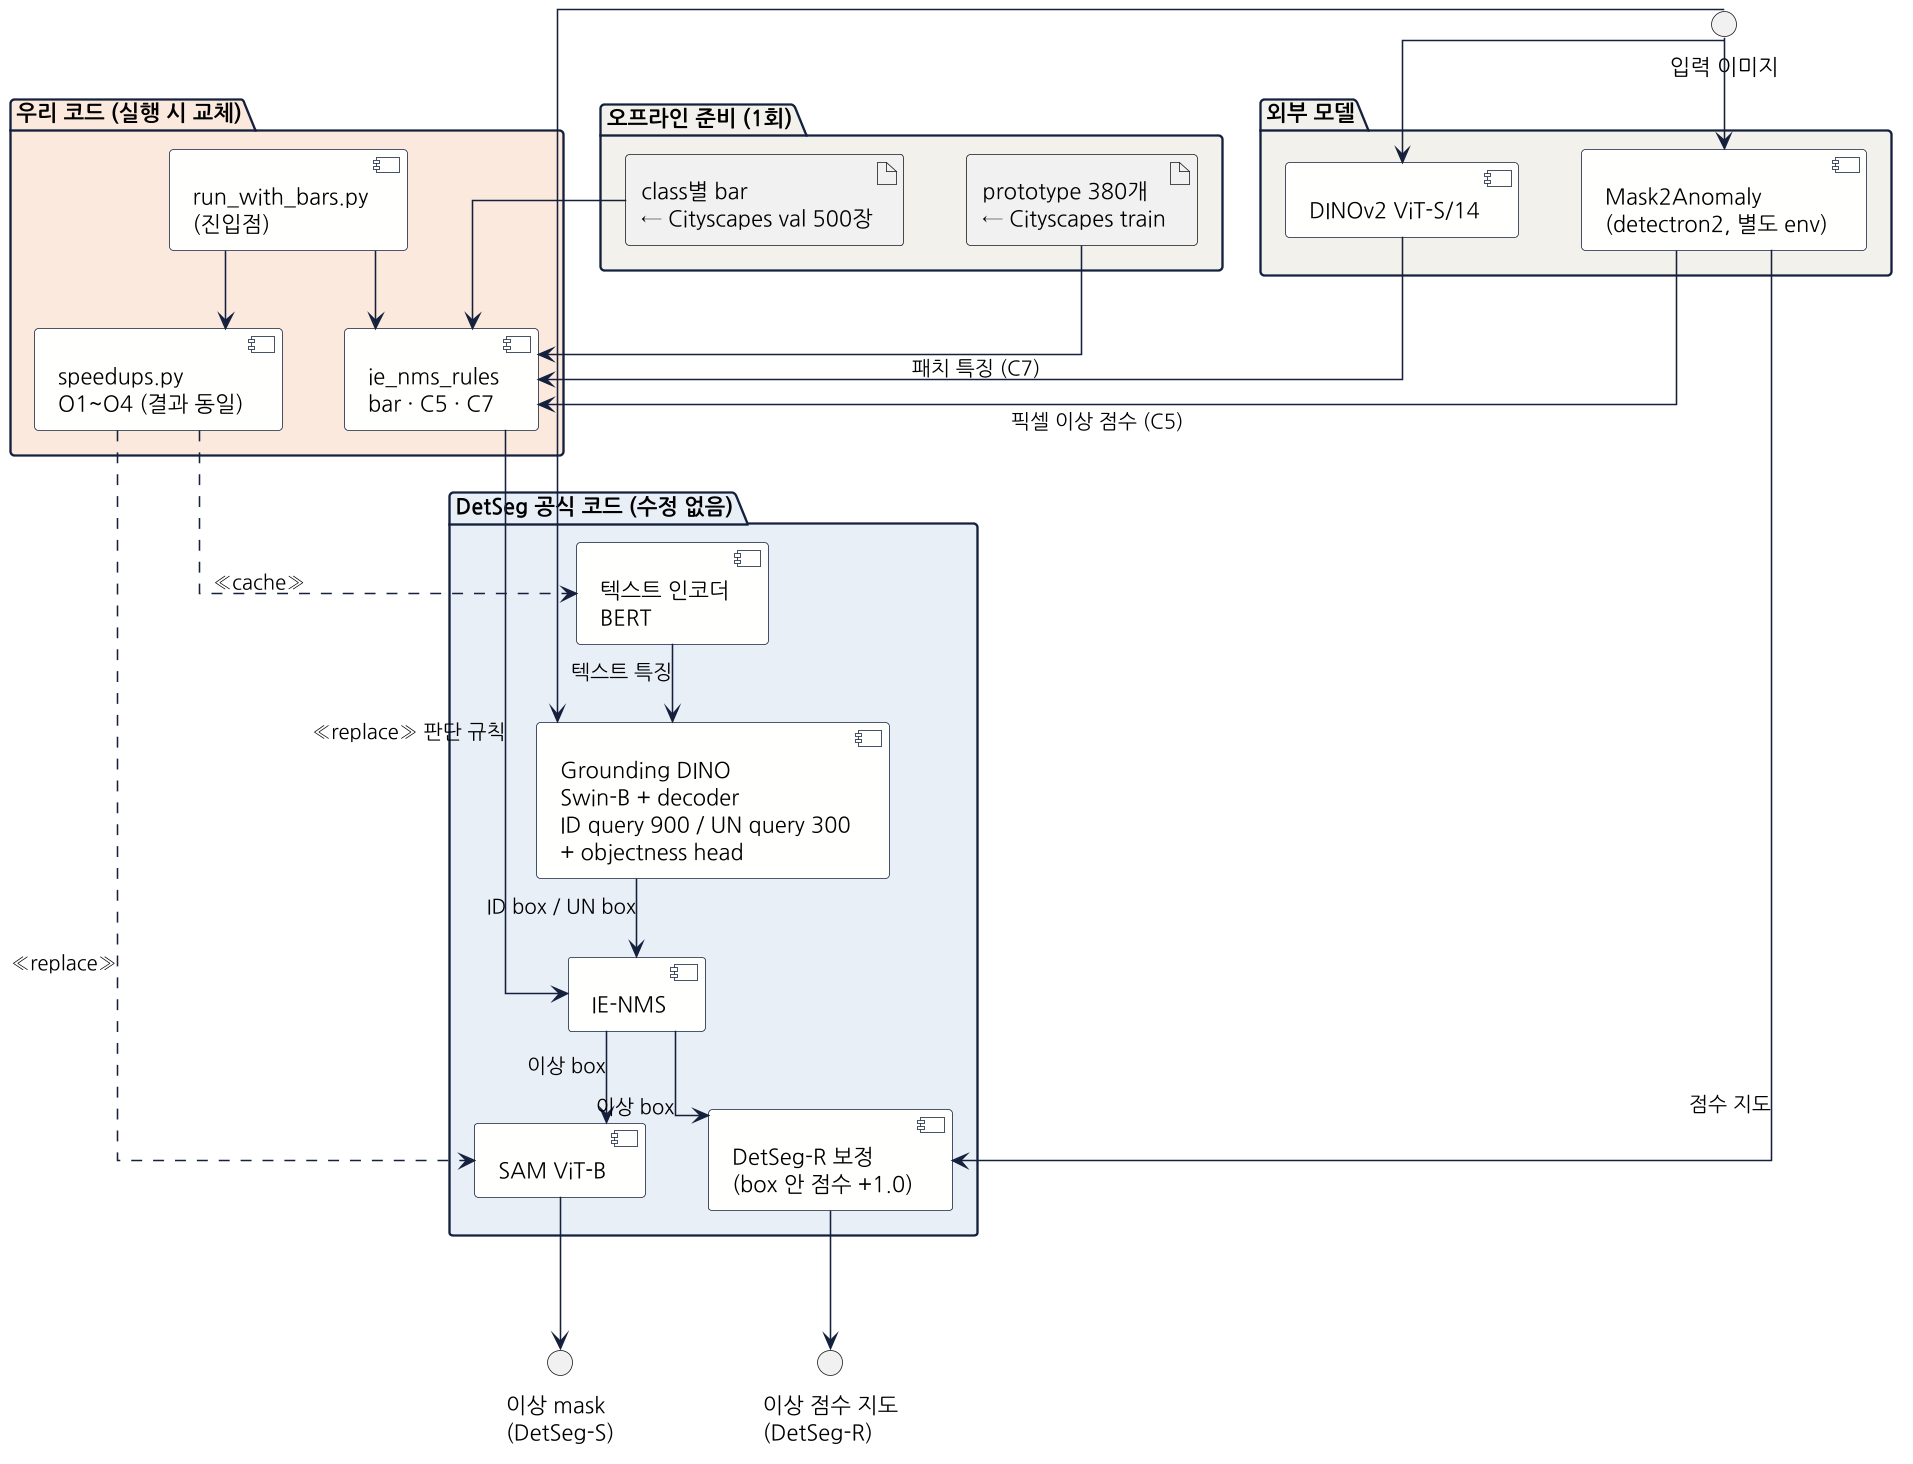

The diagram above was rendered by PlantUML. Its source (embedded in the PNG):
@startuml architecture_component
' UML 컴포넌트 다이어그램: 시스템 구조 (DetSeg 공식 코드 + 우리가 추가한 부분)
skinparam defaultFontName NanumGothic
skinparam dpi 150
skinparam componentStyle uml2
skinparam shadowing false
skinparam linetype ortho
skinparam nodesep 40
skinparam ranksep 50
skinparam ArrowColor #14213D
skinparam package {
  BorderColor #14213D
  FontStyle bold
}
skinparam component {
  BackgroundColor #FFFFFC
  BorderColor #14213D
}

interface "입력 이미지" as img

package "DetSeg 공식 코드 (수정 없음)" #E8EEF7 {
  component "텍스트 인코더\nBERT" as bert
  component "Grounding DINO\nSwin-B + decoder\nID query 900 / UN query 300\n+ objectness head" as gdino
  component "IE-NMS" as ienms
  component "SAM ViT-B" as sam
  component "DetSeg-R 보정\n(box 안 점수 +1.0)" as refine
}

package "우리 코드 (실행 시 교체)" #FBE9DD {
  component "run_with_bars.py\n(진입점)" as wrapper
  component "ie_nms_rules\nbar · C5 · C7" as rules
  component "speedups.py\nO1~O4 (결과 동일)" as speed
}

package "외부 모델" #F3F1EA {
  component "Mask2Anomaly\n(detectron2, 별도 env)" as m2a
  component "DINOv2 ViT-S/14" as dino
}

package "오프라인 준비 (1회)" #F3F1EA {
  artifact "class별 bar\n← Cityscapes val 500장" as bars
  artifact "prototype 380개\n← Cityscapes train" as bank
}

interface "이상 mask\n(DetSeg-S)" as outS
interface "이상 점수 지도\n(DetSeg-R)" as outR

img --> gdino
img --> m2a
img --> dino
bert --> gdino : 텍스트 특징
gdino --> ienms : ID box / UN box
ienms --> sam : 이상 box
ienms --> refine : 이상 box
sam --> outS
refine --> outR
m2a --> refine : 점수 지도

wrapper --> rules
wrapper --> speed
rules --> ienms : <<replace>> 판단 규칙
speed ..> sam : <<replace>>
speed ..> bert : <<cache>>
bars --> rules
bank --> rules
m2a --> rules : 픽셀 이상 점수 (C5)
dino --> rules : 패치 특징 (C7)
@enduml